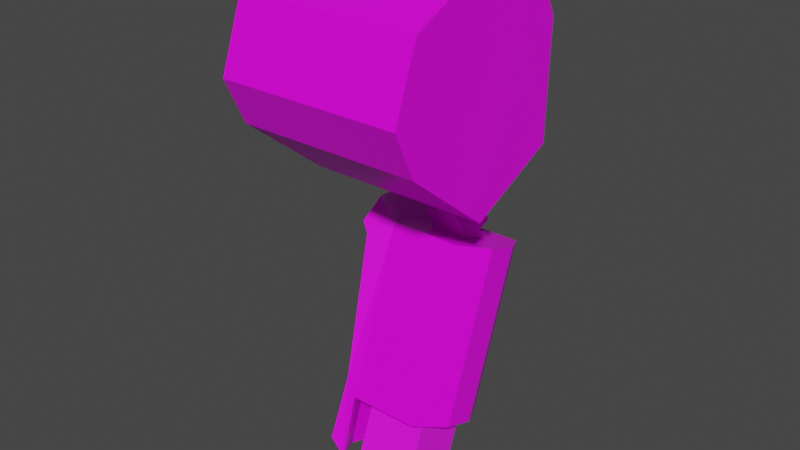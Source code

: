 # Source: mech_arm_r.blend  (saved by Blender 2.92.15; exported with 4.5.12 LTS)
import bpy
from mathutils import Matrix  # noqa: F401  (used for matrix-valued properties, if any)

bpy.ops.wm.read_factory_settings(use_empty=True)
scene = bpy.context.scene
scene.name = 'Scene'

# ---- collections
col_armr0 = bpy.data.collections.new('armr0'); scene.collection.children.link(col_armr0)

# ---- images (referenced by path relative to the original .blend; pixels are not part of the script)
import os
ASSET_DIR = os.environ.get("B2B_ASSET_DIR", "")  # directory of the original .blend (textures are referenced by path, not embedded)
HERE = os.path.dirname(os.path.abspath(__file__))  # packed textures are extracted next to this script under _unpacked/

def load_image(name, relpath, width, height, colorspace="sRGB"):
    """Load a texture the original file referenced (path relative to the .blend, or extracted next to this script)."""
    p = next((c for c in (os.path.join(HERE, relpath), os.path.join(ASSET_DIR, relpath)) if relpath and os.path.exists(c)), "")
    if p:
        img = bpy.data.images.load(p, check_existing=True)
        img.name = name
    else:  # same state as the original file: an image datablock whose file is absent (Cycles renders it pink)
        img = bpy.data.images.new(name, width, height)
        img.source = "FILE"
        img.filepath = "//" + (relpath or name)
    img.colorspace_settings.name = colorspace
    return img
img_palette4_gradient_png = load_image('palette4_gradient.png', 'palette4_gradient.png', 1024, 1024, 'sRGB')
img_robotic_jpg = load_image('robotic.jpg', 'robotic.jpg', 1024, 1024, 'sRGB')

# ---- materials (node trees are filled in below, after node groups)
mat_mat_armlow = bpy.data.materials.new('mat_armlow')
mat_mat_armlow.alpha_threshold = 0.0
mat_mat_armlow.use_backface_culling = True
mat_mat_armlow.use_transparent_shadow = False
mat_mat_armlow.line_color = (0.0, 0.0, 0.0, 1.0)
mat_mech_frame = bpy.data.materials.new('mech_frame')
mat_mech_frame.alpha_threshold = 0.0
mat_mech_frame.use_transparent_shadow = False
mat_mech_frame.line_color = (0.0, 0.0, 0.0, 1.0)
mat_mat_armup = bpy.data.materials.new('mat_armup')
mat_mat_armup.alpha_threshold = 0.0
mat_mat_armup.use_backface_culling = True
mat_mat_armup.use_transparent_shadow = False
mat_mat_armup.line_color = (0.0, 0.0, 0.0, 1.0)
mat_teamcolor = bpy.data.materials.new('TeamColor')
mat_teamcolor.use_backface_culling = True
mat_teamcolor.use_transparent_shadow = False

# ---- material node trees
mat_mat_armlow.use_nodes = True; mat_mat_armlow.node_tree.nodes.clear()
_N = mat_mat_armlow.node_tree.nodes; _L = mat_mat_armlow.node_tree.links
n0 = _N.new('ShaderNodeOutputMaterial'); n0.name = 'Material Output'; n0.location = (300, 300)
n1 = _N.new('ShaderNodeBsdfPrincipled'); n1.name = 'Principled BSDF'; n1.location = (10, 300)
n1.distribution = 'GGX'
n1.subsurface_method = 'BURLEY'
n1.inputs[2].default_value = 0.4
n1.inputs[3].default_value = 1.45
n1.inputs[27].default_value = (0.0, 0.0, 0.0, 1.0)
n1.inputs[28].default_value = 1.0
n2 = _N.new('ShaderNodeTexImage'); n2.name = 'Image Texture.001'; n2.location = (-254, 300)
n2.image = img_palette4_gradient_png
n2.interpolation = 'Closest'
_L.new(n1.outputs[0], n0.inputs[0])
_L.new(n2.outputs[0], n1.inputs[0])
n0.is_active_output = True
mat_mech_frame.use_nodes = True; mat_mech_frame.node_tree.nodes.clear()
_N = mat_mech_frame.node_tree.nodes; _L = mat_mech_frame.node_tree.links
n0 = _N.new('ShaderNodeOutputMaterial'); n0.name = 'Material Output'; n0.location = (300, 300)
n1 = _N.new('ShaderNodeBsdfPrincipled'); n1.name = 'Principled BSDF'; n1.location = (10, 300)
n1.distribution = 'GGX'
n1.subsurface_method = 'BURLEY'
n1.inputs[2].default_value = 1.0
n1.inputs[3].default_value = 1.45
n1.inputs[27].default_value = (0.0, 0.0, 0.0, 1.0)
n1.inputs[28].default_value = 1.0
n2 = _N.new('ShaderNodeTexImage'); n2.name = 'Image Texture'; n2.location = (-352, 270)
n2.image = img_robotic_jpg
_L.new(n1.outputs[0], n0.inputs[0])
_L.new(n2.outputs[0], n1.inputs[0])
n0.is_active_output = True
mat_mat_armup.use_nodes = True; mat_mat_armup.node_tree.nodes.clear()
_N = mat_mat_armup.node_tree.nodes; _L = mat_mat_armup.node_tree.links
n0 = _N.new('ShaderNodeOutputMaterial'); n0.name = 'Material Output'; n0.location = (300, 300)
n1 = _N.new('ShaderNodeBsdfPrincipled'); n1.name = 'Principled BSDF'; n1.location = (10, 300)
n1.distribution = 'GGX'
n1.subsurface_method = 'BURLEY'
n1.inputs[2].default_value = 0.4
n1.inputs[3].default_value = 1.45
n1.inputs[27].default_value = (0.0, 0.0, 0.0, 1.0)
n1.inputs[28].default_value = 1.0
n2 = _N.new('ShaderNodeTexImage'); n2.name = 'Image Texture.001'; n2.location = (-254, 300)
n2.image = img_palette4_gradient_png
n2.interpolation = 'Closest'
_L.new(n1.outputs[0], n0.inputs[0])
_L.new(n2.outputs[0], n1.inputs[0])
n0.is_active_output = True
mat_teamcolor.use_nodes = True; mat_teamcolor.node_tree.nodes.clear()
_N = mat_teamcolor.node_tree.nodes; _L = mat_teamcolor.node_tree.links
n0 = _N.new('ShaderNodeBsdfPrincipled'); n0.name = 'Principled BSDF'; n0.location = (10, 300)
n0.distribution = 'GGX'
n0.subsurface_method = 'BURLEY'
n0.inputs[0].default_value = (0.8, 0.004458, 0.0, 1.0)
n0.inputs[3].default_value = 1.45
n0.inputs[27].default_value = (0.0, 0.0, 0.0, 1.0)
n0.inputs[28].default_value = 1.0
n1 = _N.new('ShaderNodeOutputMaterial'); n1.name = 'Material Output'; n1.location = (300, 300)
_L.new(n0.outputs[0], n1.inputs[0])
n1.is_active_output = True

# ---- world
world_world = bpy.data.worlds.new('World'); scene.world = world_world
world_world.use_nodes = True; world_world.node_tree.nodes.clear()
_N = world_world.node_tree.nodes; _L = world_world.node_tree.links
n0 = _N.new('ShaderNodeOutputWorld'); n0.name = 'World Output'; n0.location = (300, 300)
n1 = _N.new('ShaderNodeBackground'); n1.name = 'Background'; n1.location = (10, 300)
n1.inputs[0].default_value = (0.05088, 0.05088, 0.05088, 1.0)
_L.new(n1.outputs[0], n0.inputs[0])
n0.is_active_output = True
world_world.color = (0.05088, 0.05088, 0.05088)
world_world.use_sun_shadow = False
world_world.sun_shadow_jitter_overblur = 0.0

# ---- meshes
me_arm0 = bpy.data.meshes.new('arm0')
me_arm0.from_pydata([(-0.1045, -0.0743, -0.6302), (-0.1045, 0.04541, -0.3013), (-0.1045, 0.123, -0.7021), (-0.1045, 0.2427, -0.3732), (-0.2795, 0.1112, -0.3253), (-0.0695, 0.05726, -0.6781), (-0.0695, -0.008521, -0.6542), (-0.0695, 0.1112, -0.3253), (-0.0695, 0.177, -0.3492), (-0.2445, 0.123, -0.7021), (-0.2445, 0.04541, -0.3013), (-0.2445, 0.2427, -0.3732), (-0.2795, -0.008521, -0.6542), (-0.2795, 0.05726, -0.6781), (-0.2795, 0.177, -0.3492), (-0.2445, -0.0743, -0.6302), (-0.3182, 0.07262, -0.3491), (-0.2902, 0.02, -0.3299), (-0.2684, -0.06515, -0.5958), (-0.2964, -0.01253, -0.6149), (-0.3182, 0.1912, -0.3922), (-0.2964, 0.08557, -0.6506), (-0.2902, 0.2438, -0.4114), (-0.2684, 0.1382, -0.6698), (-0.3023, 0.01021, -0.6232), (-0.3023, 0.06283, -0.6423), (-0.3267, 0.1582, -0.3802), (-0.3267, 0.1056, -0.3611), (-0.3287, 0.07498, -0.3265), (-0.3009, 0.02248, -0.3069), (-0.3009, 0.2568, -0.3921), (-0.3287, 0.2039, -0.3735), (-0.3387, 0.1659, -0.359), (-0.3387, 0.1133, -0.3399), (-0.3156, 0.1911, -0.3103), (-0.3156, 0.1253, -0.2864), (-0.2769, 0.04457, -0.257), (-0.2769, 0.2719, -0.3397), (-0.2418, -0.1141, -0.745), (-0.2764, -0.05005, -0.7683), (-0.2732, -0.1109, -0.7159), (-0.3012, -0.05825, -0.735), (-0.3012, 0.04338, -0.772), (-0.2732, 0.096, -0.7912), (-0.3076, -0.03375, -0.744), (-0.3076, 0.01887, -0.7631), (-0.2764, 0.01573, -0.7922), (-0.2418, 0.07974, -0.8155), (-0.1331, 0.05456, -0.6856), (-0.1331, -0.01474, -0.6604), (-0.2069, 0.05456, -0.6856), (-0.2069, -0.01474, -0.6604), (-0.1089, 0.03753, -0.8033), (-0.1089, -0.07735, -0.7615), (-0.2311, 0.03753, -0.8033), (-0.2311, -0.07735, -0.7615), (-0.1089, 0.07735, -0.6939), (-0.1089, -0.03753, -0.6521), (-0.2311, 0.07735, -0.6939), (-0.2311, -0.03753, -0.6521), (-0.1331, 0.1818, -0.3361), (-0.1331, 0.1125, -0.3109), (-0.2069, 0.1818, -0.3361), (-0.2069, 0.1125, -0.3109), (-0.09723, -0.0352, -0.09671), (-0.09723, 0.09671, -0.0352), (-0.2428, -0.0352, -0.09671), (-0.2428, 0.09671, -0.0352), (-0.09723, 0.001707, -0.1759), (-0.09723, 0.1336, -0.1143), (-0.2428, 0.001707, -0.1759), (-0.2428, 0.1336, -0.1143), (-0.1336, 0.08389, -0.266), (-0.1336, 0.1498, -0.2352), (-0.2064, 0.08389, -0.266), (-0.2064, 0.1498, -0.2352), (-0.2064, 0.1868, -0.3144), (-0.2064, 0.1208, -0.3451), (-0.1336, 0.1868, -0.3144), (-0.1336, 0.1208, -0.3451), (-0.09723, -0.08987, 0.02054), (-0.09723, 0.04203, 0.08205), (-0.2428, -0.08987, 0.02054), (-0.2428, 0.04203, 0.08205), (-0.4114, -0.004788, 0.2016), (-0.4114, 0.1353, 0.09039), (-0.4114, -0.01456, -0.156), (-0.4114, -0.1885, 0.02766), (-0.4114, 0.1015, 0.1629), (-0.4114, -0.1498, 0.134), (-0.4114, 0.1304, -0.08843), (-0.4114, -0.1547, -0.04484), (-0.01138, -0.1888, -0.06628), (-0.01138, 0.1676, -0.1208), (-0.01138, -0.1827, 0.1572), (-0.01138, 0.1314, 0.1934), (-0.01138, -0.2311, 0.02435), (-0.01138, -0.01367, -0.2053), (-0.01138, 0.1737, 0.1028), (-0.01138, -0.001454, 0.2418), (-0.3714, -0.1888, -0.06628), (-0.3714, 0.1676, -0.1208), (-0.3714, -0.1827, 0.1572), (-0.3714, 0.1314, 0.1934), (-0.3714, -0.2311, 0.02435), (-0.3714, -0.01367, -0.2053), (-0.3714, 0.1737, 0.1028), (-0.3714, -0.001454, 0.2418)], [], [(5, 2, 3, 8), (2, 9, 11, 3), (15, 0, 1, 10), (2, 5, 6, 0, 15, 12, 13, 9), (11, 14, 4, 10, 1, 7, 8, 3), (0, 6, 7, 1), (6, 5, 8, 7), (13, 25, 26, 14), (4, 27, 24, 12), (9, 23, 22, 11), (19, 18, 17, 16), (23, 21, 20, 22), (25, 24, 27, 26), (24, 44, 39, 12), (27, 33, 32, 26), (14, 20, 21, 13), (13, 46, 45, 25), (14, 34, 35, 4), (12, 19, 16, 4), (20, 31, 30, 22), (18, 40, 38, 15), (10, 17, 18, 15), (37, 30, 31, 34), (35, 28, 29, 36), (34, 32, 33, 35), (16, 28, 35, 4), (17, 29, 28, 16), (4, 35, 36, 10), (14, 34, 31, 20), (4, 35, 33, 27), (22, 30, 37, 11), (11, 37, 34, 14), (26, 32, 34, 14), (10, 36, 29, 17), (38, 40, 41, 39), (46, 42, 43, 47), (39, 44, 45, 46), (23, 43, 42, 21), (12, 39, 46, 13), (25, 45, 44, 24), (21, 42, 46, 13), (12, 39, 41, 19), (19, 41, 40, 18), (9, 47, 43, 23), (15, 38, 39, 12), (13, 46, 47, 9), (49, 61, 63, 51), (53, 55, 54, 52), (59, 55, 53, 57), (58, 54, 55, 59), (56, 52, 54, 58), (57, 53, 52, 56), (49, 57, 56, 48), (50, 58, 59, 51), (48, 56, 58, 50), (51, 59, 57, 49), (61, 60, 62, 63), (51, 63, 62, 50), (50, 62, 60, 48), (48, 60, 61, 49), (66, 82, 83, 67), (66, 70, 68, 64), (71, 75, 74, 70), (65, 69, 71, 67), (67, 71, 70, 66), (64, 68, 69, 65), (68, 72, 73, 69), (70, 74, 72, 68), (69, 73, 75, 71), (73, 78, 76, 75), (74, 77, 79, 72), (75, 76, 77, 74), (72, 79, 78, 73), (81, 83, 82, 80), (65, 81, 80, 64), (64, 80, 82, 66), (67, 83, 81, 65), (101, 90, 85, 106), (100, 91, 86, 105), (86, 91, 87, 89, 84, 88, 85, 90), (106, 85, 88, 103), (102, 89, 87, 104), (104, 87, 91, 100), (98, 106, 103, 95), (93, 101, 106, 98), (97, 93, 98, 95, 99, 94, 96, 92), (94, 102, 104, 96), (103, 88, 84, 107), (96, 104, 100, 92), (95, 103, 107, 99), (92, 100, 105, 97), (99, 107, 102, 94), (97, 105, 101, 93), (105, 86, 90, 101), (107, 84, 89, 102)])
me_arm0.polygons.foreach_set('material_index', [0, 0, 0, 0, 0, 0, 0, 0, 0, 0, 0, 0, 0, 0, 0, 0, 0, 0, 0, 0, 0, 0, 0, 0, 0, 0, 0, 0, 0, 0, 0, 0, 0, 0, 0, 0, 0, 0, 0, 0, 0, 0, 0, 0, 0, 0, 1, 1, 1, 1, 1, 1, 1, 1, 1, 1, 1, 1, 1, 1, 1, 1, 1, 1, 1, 1, 1, 1, 1, 1, 1, 1, 1, 1, 1, 1, 1, 2, 2, 3, 2, 2, 2, 2, 2, 2, 2, 2, 2, 2, 2, 2, 2, 2, 2])
_uv = me_arm0.uv_layers.new(name='UVMap')
_uv.uv.foreach_set('vector', [0.01344, 0.3112, 0.01344, 0.392, 0.3749, 0.392, 0.3749, 0.3112, 0.01344, 0.392, 0.01344, 0.5366, 0.3749, 0.5366, 0.3749, 0.392, 0.01344, 0.01344, 0.01344, 0.158, 0.3749, 0.158, 0.3749, 0.01344, 0.7789, 0.6174, 0.8151, 0.5451, 0.8151, 0.4728, 0.7789, 0.4005, 0.6343, 0.4005, 0.5982, 0.4728, 0.5982, 0.5451, 0.6343, 0.6174, 0.04959, 0.5635, 0.01344, 0.6358, 0.01344, 0.7081, 0.04959, 0.7804, 0.1942, 0.7804, 0.2303, 0.7081, 0.2303, 0.6358, 0.1942, 0.5635, 0.01344, 0.158, 0.01344, 0.2389, 0.3749, 0.2389, 0.3749, 0.158, 0.01344, 0.2389, 0.01344, 0.3112, 0.3749, 0.3112, 0.3749, 0.2389, 0.7297, 0.01344, 0.7083, 0.05211, 0.7083, 0.3413, 0.7605, 0.3736, 0.5982, 0.3736, 0.6504, 0.3413, 0.6504, 0.05211, 0.629, 0.01344, 0.5406, 0.01344, 0.5189, 0.05212, 0.5189, 0.3413, 0.5713, 0.3736, 0.5189, 0.4392, 0.4542, 0.4392, 0.4542, 0.7284, 0.5189, 0.7284, 0.5189, 0.05212, 0.4542, 0.05212, 0.4542, 0.3413, 0.5189, 0.3413, 0.7083, 0.05211, 0.6504, 0.05211, 0.6504, 0.3413, 0.7083, 0.3413, 0.8495, 0.6443, 0.8495, 0.7772, 0.8837, 0.8052, 0.8756, 0.68, 0.1576, 0.868, 0.1312, 0.868, 0.1312, 0.9258, 0.1576, 0.9258, 0.4018, 0.3736, 0.4542, 0.3413, 0.4542, 0.05212, 0.4325, 0.01344, 0.7656, 0.68, 0.7575, 0.8052, 0.7917, 0.7772, 0.7917, 0.6443, 0.01344, 0.9331, 0.07016, 0.9331, 0.07016, 0.8608, 0.01344, 0.8608, 0.5406, 0.4005, 0.5189, 0.4392, 0.5189, 0.7284, 0.5713, 0.7607, 0.4026, 0.9133, 0.4284, 0.9127, 0.4282, 0.8481, 0.4018, 0.8486, 0.8854, 0.01344, 0.8855, 0.1463, 0.9199, 0.1743, 0.9118, 0.04912, 0.4018, 0.7607, 0.4542, 0.7284, 0.4542, 0.4392, 0.4325, 0.4005, 0.4892, 0.8398, 0.4282, 0.8481, 0.4284, 0.9127, 0.4917, 0.9371, 0.9318, 0.4373, 0.8685, 0.4617, 0.8683, 0.5264, 0.9293, 0.5347, 0.07016, 0.9331, 0.1312, 0.9258, 0.1312, 0.868, 0.07016, 0.8608, 0.8427, 0.4612, 0.8685, 0.4617, 0.9093, 0.4075, 0.853, 0.4005, 0.842, 0.5259, 0.8683, 0.5264, 0.8685, 0.4617, 0.8427, 0.4612, 0.986, 0.454, 0.9318, 0.4373, 0.9293, 0.5347, 0.986, 0.5349, 0.4129, 0.9739, 0.4692, 0.967, 0.4284, 0.9127, 0.4026, 0.9133, 0.1481, 0.8073, 0.09283, 0.82, 0.1312, 0.868, 0.1576, 0.868, 0.4018, 0.8486, 0.4282, 0.8481, 0.4657, 0.7993, 0.4101, 0.7876, 0.5459, 0.8396, 0.4892, 0.8398, 0.4917, 0.9371, 0.5459, 0.9204, 0.1576, 0.9258, 0.1312, 0.9258, 0.09283, 0.9739, 0.1481, 0.9866, 0.8503, 0.5869, 0.9058, 0.5752, 0.8683, 0.5264, 0.842, 0.5259, 0.8938, 0.1899, 0.8855, 0.1463, 0.8208, 0.1466, 0.8149, 0.1899, 0.7032, 0.8207, 0.6972, 0.7774, 0.6326, 0.7772, 0.6243, 0.8207, 0.8568, 0.8208, 0.8495, 0.7772, 0.7917, 0.7772, 0.7845, 0.8208, 0.6327, 0.6443, 0.6326, 0.7772, 0.6972, 0.7774, 0.6973, 0.6446, 0.8568, 0.9462, 0.8568, 0.8208, 0.7845, 0.8208, 0.7845, 0.9462, 0.7917, 0.6443, 0.7917, 0.7772, 0.8495, 0.7772, 0.8495, 0.6443, 0.6973, 0.6446, 0.6972, 0.7774, 0.7306, 0.8056, 0.7235, 0.6804, 0.7945, 0.0495, 0.7874, 0.1747, 0.8208, 0.1466, 0.8207, 0.01373, 0.8207, 0.01373, 0.8208, 0.1466, 0.8855, 0.1463, 0.8854, 0.01344, 0.6063, 0.68, 0.5982, 0.8052, 0.6326, 0.7772, 0.6327, 0.6443, 0.8943, 0.3153, 0.8938, 0.1899, 0.8149, 0.1899, 0.8134, 0.3153, 0.7046, 0.9462, 0.7032, 0.8207, 0.6243, 0.8207, 0.6238, 0.9462, 0.8793, 0.5933, 0.8793, 0.775, 0.9176, 0.775, 0.9176, 0.5933, 0.8666, 0.5181, 0.9302, 0.5181, 0.9302, 0.5779, 0.8666, 0.5779, 0.9302, 0.5977, 0.9302, 0.5408, 0.8666, 0.5408, 0.8666, 0.5977, 0.2123, 0.5759, 0.1916, 0.519, 0.1319, 0.5408, 0.1526, 0.5977, 0.8666, 0.5759, 0.8666, 0.519, 0.9302, 0.519, 0.9302, 0.5759, 0.1526, 0.5977, 0.1319, 0.5408, 0.1916, 0.519, 0.2123, 0.5759, 0.8793, 0.5507, 0.8666, 0.5388, 0.8666, 0.5986, 0.8793, 0.5867, 0.9176, 0.5867, 0.9302, 0.5986, 0.9302, 0.5388, 0.9176, 0.5507, 0.8793, 0.5867, 0.8666, 0.5986, 0.9302, 0.5986, 0.9176, 0.5867, 0.9176, 0.5507, 0.9302, 0.5388, 0.8666, 0.5388, 0.8793, 0.5507, 0.8793, 0.6168, 0.8793, 0.6528, 0.9176, 0.6528, 0.9176, 0.6168, 0.1644, 0.5933, 0.2306, 0.775, 0.2666, 0.7619, 0.2004, 0.5802, 0.9176, 0.5802, 0.9176, 0.7619, 0.8793, 0.7619, 0.8793, 0.5802, 0.2004, 0.5802, 0.2666, 0.7619, 0.2306, 0.775, 0.1644, 0.5933, 0.1538, 0.8864, 0.1254, 0.9473, 0.1939, 0.9793, 0.2224, 0.9184, 0.9363, 0.8864, 0.9363, 0.8452, 0.8606, 0.8452, 0.8606, 0.8864, 0.2415, 0.8772, 0.25, 0.8144, 0.2157, 0.7984, 0.173, 0.8452, 0.8606, 0.9184, 0.8606, 0.8772, 0.9363, 0.8772, 0.9363, 0.9184, 0.2224, 0.9184, 0.2415, 0.8772, 0.173, 0.8452, 0.1538, 0.8864, 0.1538, 0.8864, 0.173, 0.8452, 0.2415, 0.8772, 0.2224, 0.9184, 0.173, 0.8452, 0.2157, 0.7984, 0.25, 0.8144, 0.2415, 0.8772, 0.9363, 0.8452, 0.9173, 0.7984, 0.8795, 0.7984, 0.8606, 0.8452, 0.8606, 0.8772, 0.8795, 0.8144, 0.9173, 0.8144, 0.9363, 0.8772, 0.8795, 0.8144, 0.8795, 0.7732, 0.9173, 0.7732, 0.9173, 0.8144, 0.9173, 0.7984, 0.9173, 0.7572, 0.8795, 0.7572, 0.8795, 0.7984, 0.25, 0.8144, 0.2692, 0.7732, 0.2349, 0.7572, 0.2157, 0.7984, 0.2157, 0.7984, 0.2349, 0.7572, 0.2692, 0.7732, 0.25, 0.8144, 0.8606, 0.5802, 0.9363, 0.5802, 0.9363, 0.5116, 0.8606, 0.5116, 0.2224, 0.9184, 0.1939, 0.9793, 0.1254, 0.9473, 0.1538, 0.8864, 0.8606, 0.8864, 0.8606, 0.9473, 0.9363, 0.9473, 0.9363, 0.8864, 0.9363, 0.9184, 0.9363, 0.9793, 0.8606, 0.9793, 0.8606, 0.9184, 0.2732, 0.8458, 0.3142, 0.8225, 0.3142, 0.6895, 0.2732, 0.6795, 0.2732, 0.1717, 0.3142, 0.1618, 0.3142, 0.02874, 0.2732, 0.005457, 0.3883, 0.3138, 0.3289, 0.4328, 0.3289, 0.4923, 0.3883, 0.5518, 0.5073, 0.5518, 0.5668, 0.4923, 0.5668, 0.4328, 0.5073, 0.3138, 0.2732, 0.6795, 0.3152, 0.6758, 0.3152, 0.6163, 0.2732, 0.6052, 0.2732, 0.3513, 0.3147, 0.3434, 0.3147, 0.2593, 0.2732, 0.2461, 0.2732, 0.2461, 0.3152, 0.235, 0.3152, 0.1755, 0.2732, 0.1717, 0.005457, 0.6795, 0.2732, 0.6795, 0.2732, 0.6052, 0.005457, 0.6052, 0.005457, 0.8458, 0.2732, 0.8458, 0.2732, 0.6795, 0.005457, 0.6795, 0.5519, 0.005457, 0.4032, 0.005457, 0.3289, 0.1542, 0.3289, 0.2285, 0.4032, 0.3029, 0.5519, 0.3029, 0.6263, 0.2285, 0.6263, 0.1542, 0.005457, 0.3513, 0.2732, 0.3513, 0.2732, 0.2461, 0.005457, 0.2461, 0.2732, 0.6052, 0.3147, 0.592, 0.3147, 0.5079, 0.2732, 0.5, 0.005457, 0.2461, 0.2732, 0.2461, 0.2732, 0.1717, 0.005457, 0.1717, 0.005457, 0.6052, 0.2732, 0.6052, 0.2732, 0.5, 0.005457, 0.5, 0.005457, 0.1717, 0.2732, 0.1717, 0.2732, 0.005457, 0.005457, 0.005457, 0.005457, 0.5, 0.2732, 0.5, 0.2732, 0.3513, 0.005457, 0.3513, 0.005457, 0.9945, 0.2732, 0.9945, 0.2732, 0.8458, 0.005457, 0.8458, 0.2732, 0.9945, 0.3179, 0.9797, 0.3179, 0.8607, 0.2732, 0.8458, 0.2732, 0.5, 0.3127, 0.4851, 0.3127, 0.3661, 0.2732, 0.3513])
me_arm0.materials.append(mat_mat_armlow)
me_arm0.materials.append(mat_mech_frame)
me_arm0.materials.append(mat_mat_armup)
me_arm0.materials.append(mat_teamcolor)
me_arm0.use_remesh_fix_poles = True
me_arm0.use_remesh_preserve_attributes = False
me_arm0.use_mirror_vertex_groups = False
me_arm0.update()
arm_armature = bpy.data.armatures.new('Armature')  # bones are not reproduced

# ---- objects
ob_armature = bpy.data.objects.new('Armature', arm_armature)
ob_arm = bpy.data.objects.new('arm', me_arm0)

# ---- transforms, parenting, visibility, modifiers, constraints
ob_armature.location = (-0.17, 0.0, 0.0)
ob_armature.show_in_front = True
ob_armature.lineart.crease_threshold = 0.0
ob_arm.parent = ob_armature
ob_arm.location = (0.17, 0.0, 0.0)
ob_arm.lineart.crease_threshold = 0.0
_vg = ob_arm.vertex_groups.new(name='lower')
_vg.add([0, 1, 2, 3, 4, 5, 6, 7, 8, 9, 10, 11, 12, 13, 14, 15, 16, 17, 18, 19, 20, 21, 22, 23, 24, 25, 26, 27, 28, 29, 30, 31, 32, 33, 34, 35, 36, 37, 38, 39, 40, 41, 42, 43, 44, 45, 46, 47, 48, 49, 50, 51, 52, 53, 54, 55, 56, 57, 58, 59, 60, 61, 62, 63], 1.0, 'REPLACE')
_vg = ob_arm.vertex_groups.new(name='upper')
_vg.add([64, 65, 66, 67, 68, 69, 70, 71, 72, 73, 74, 75, 76, 77, 78, 79, 80, 81, 82, 83], 1.0, 'REPLACE')
_vg = ob_arm.vertex_groups.new(name='hand')
_vg = ob_arm.vertex_groups.new(name='arm_ik_pole')
_vg = ob_arm.vertex_groups.new(name='arm_ik_target')
_vg = ob_arm.vertex_groups.new(name='shoulder')
_vg.add([84, 85, 86, 87, 88, 89, 90, 91, 92, 93, 94, 95, 96, 97, 98, 99, 100, 101, 102, 103, 104, 105, 106, 107], 1.0, 'REPLACE')
_m = ob_arm.modifiers.new('Armature', 'ARMATURE')
_m.object = ob_armature

# ---- collection membership
col_armr0.objects.link(ob_armature)
col_armr0.objects.link(ob_arm)

# ---- scene / render settings (as saved in the file)
scene.frame_start = 1; scene.frame_end = 30; scene.frame_set(1)
scene.render.engine = 'BLENDER_EEVEE_NEXT'
scene.cycles.use_denoising = False
scene.cycles.samples = 128
scene.cycles.sampling_pattern = 'TABULATED_SOBOL'
scene.cycles.use_adaptive_sampling = False
scene.cycles.use_light_tree = False
scene.view_settings.view_transform = 'Filmic'
bpy.context.view_layer.update()

# ---- added for rendering (the .blend has no active camera and no usable light): camera, sun
cam_auto = bpy.data.cameras.new('AutoCamera')
cam_auto.lens = 50.0
cam_auto.sensor_width = 36.0
cam_auto.clip_end = 1000.0
ob_auto_camera = bpy.data.objects.new('AutoCamera', cam_auto)
scene.collection.objects.link(ob_auto_camera)
ob_auto_camera.location = (0.933367, -1.35329, 0.62893)
ob_auto_camera.rotation_euler = (1.09748, -7.21219e-08, 0.694738)
scene.camera = ob_auto_camera
light_auto_sun = bpy.data.lights.new('AutoSun', 'SUN')
light_auto_sun.energy = 3.0
light_auto_sun.angle = 0.0523599
ob_auto_sun = bpy.data.objects.new('AutoSun', light_auto_sun)
scene.collection.objects.link(ob_auto_sun)
ob_auto_sun.rotation_euler = (0.872665, 0.174533, 0.523599)
bpy.context.view_layer.update()
